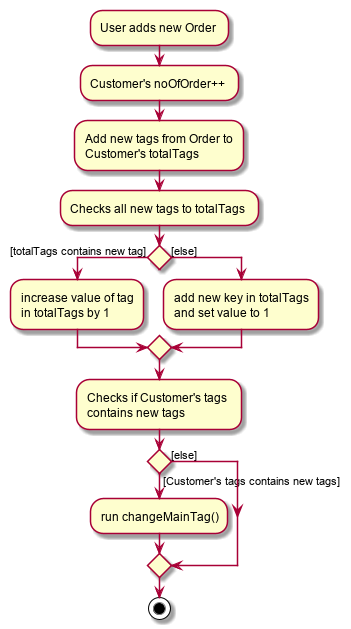

The diagram above was rendered by PlantUML. Its source (embedded in the PNG):
@startuml
:User adds new Order;
:Customer's noOfOrder++;
:Add new tags from Order to
Customer's totalTags;
:Checks all new tags to totalTags;

if () then ([totalTags contains new tag])
    :increase value of tag
    in totalTags by 1;
else ([else])
    :add new key in totalTags
    and set value to 1;
endif

:Checks if Customer's tags
contains new tags;

if () then ([Customer's tags contains new tags])
    :run changeMainTag();
else ([else])
endif

stop
@enduml